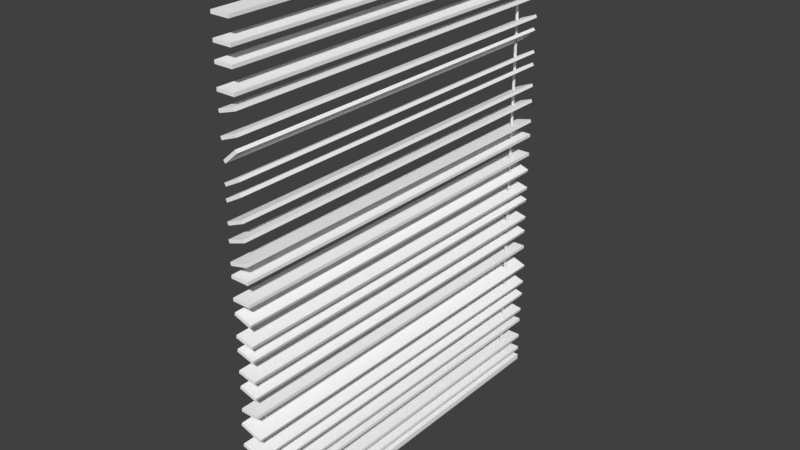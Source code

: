 # Source: zaluzje.blend  (saved by Blender 2.79.0; exported with 4.5.12 LTS)
import bpy
from mathutils import Matrix  # noqa: F401  (used for matrix-valued properties, if any)

bpy.ops.wm.read_factory_settings(use_empty=True)
scene = bpy.context.scene
scene.name = 'Scene'

# ---- collections
col_collection_1 = bpy.data.collections.new('Collection 1'); scene.collection.children.link(col_collection_1)

# ---- materials (node trees are filled in below, after node groups)
mat_material = bpy.data.materials.new('Material')
mat_material.alpha_threshold = 0.0
mat_material.use_transparent_shadow = False
mat_material.diffuse_color = (1.0, 1.0, 1.0, 1.0)
mat_material.roughness = 0.5
mat_material.line_color = (0.0, 0.0, 0.0, 1.0)
mat_material_002 = bpy.data.materials.new('Material.002')
mat_material_002.alpha_threshold = 0.0
mat_material_002.use_transparent_shadow = False
mat_material_002.diffuse_color = (1.0, 1.0, 1.0, 1.0)
mat_material_002.roughness = 0.5

# ---- material node trees

# ---- world
world_world = bpy.data.worlds.new('World'); scene.world = world_world
world_world.color = (0.05088, 0.05088, 0.05088)
world_world.use_sun_shadow = False
world_world.sun_shadow_jitter_overblur = 0.0
world_world.cycles.sampling_method = 'MANUAL'

# ---- meshes
me_cube_001 = bpy.data.meshes.new('Cube.001')
me_cube_001.from_pydata([(1.0, 1.0, -1.0), (1.0, -1.0, -1.0), (-1.0, -1.0, -1.0), (-1.0, 1.0, -1.0), (1.0, 1.0, 1.0), (1.0, -1.0, 1.0), (-1.0, -1.0, 1.0), (-1.0, 1.0, 1.0), (1.0, 0.9117, -1.0), (-1.0, 0.9117, -1.0), (1.0, 0.9117, 1.0), (-1.0, 0.9117, 1.0), (1.0, 0.8792, -1.0), (1.0, 0.8792, 1.0), (-1.0, 0.8792, -1.0), (-1.0, 0.8792, 1.0), (0.1441, 1.0, -1.0), (0.1441, -1.0, -1.0), (0.1441, 1.0, 1.0), (0.1441, -1.0, 1.0), (0.1441, 0.9117, 1.0), (0.1441, 0.9117, -1.0), (0.1441, 0.8792, 1.0), (0.1441, 0.8792, -1.0), (-0.328, 1.0, -1.0), (-0.328, -1.0, -1.0), (-0.328, 1.0, 1.0), (-0.328, -1.0, 1.0), (-0.328, 0.9117, -1.0), (-0.328, 0.8792, -1.0), (-0.328, 0.9117, 1.0), (-0.328, 0.8792, 1.0)], [], [(29, 25, 2, 14), (31, 15, 6, 27), (12, 13, 5, 1), (25, 27, 6, 2), (9, 11, 7, 3), (26, 24, 3, 7), (14, 15, 11, 9), (0, 4, 10, 8), (26, 7, 11, 30), (24, 28, 9, 3), (2, 6, 15, 14), (8, 10, 13, 12), (30, 11, 15, 31), (28, 29, 14, 9), (8, 12, 23, 21), (10, 20, 22, 13), (0, 8, 21, 16), (4, 18, 20, 10), (4, 0, 16, 18), (1, 5, 19, 17), (13, 22, 19, 5), (12, 1, 17, 23), (31, 22, 23, 29), (23, 22, 20, 21), (16, 21, 28, 24), (18, 26, 30, 20), (18, 16, 24, 26), (17, 19, 27, 25), (22, 31, 27, 19), (23, 17, 25, 29), (30, 28, 21, 20), (29, 28, 30, 31), (31, 30, 20, 22), (29, 23, 21, 28)])
me_cube_001.materials.append(mat_material)
me_cube_001.materials.append(mat_material_002)
me_cube_001.use_remesh_preserve_volume = False
me_cube_001.use_remesh_preserve_attributes = False
me_cube_001.use_mirror_vertex_groups = False
me_cube_001.update()
me_cube_058 = bpy.data.meshes.new('Cube.058')
me_cube_058.from_pydata([(1.0, 1.0, -1.0), (1.0, -1.0, -1.0), (-1.0, -1.0, -1.0), (-1.0, 1.0, -1.0), (1.0, 1.0, 1.0), (1.0, -1.0, 1.0), (-1.0, -1.0, 1.0), (-1.0, 1.0, 1.0), (1.0, 0.9117, -1.0), (-1.0, 0.9117, -1.0), (1.0, 0.9117, 1.0), (-1.0, 0.9117, 1.0), (1.0, 0.8792, -1.0), (1.0, 0.8792, 1.0), (-1.0, 0.8792, -1.0), (-1.0, 0.8792, 1.0), (0.1441, 1.0, -1.0), (0.1441, -1.0, -1.0), (0.1441, 1.0, 1.0), (0.1441, -1.0, 1.0), (0.1441, 0.9117, 1.0), (0.1441, 0.9117, -1.0), (0.1441, 0.8792, 1.0), (0.1441, 0.8792, -1.0), (-0.328, 1.0, -1.0), (-0.328, -1.0, -1.0), (-0.328, 1.0, 1.0), (-0.328, -1.0, 1.0), (-0.328, 0.9117, -1.0), (-0.328, 0.8792, -1.0), (-0.328, 0.9117, 1.0), (-0.328, 0.8792, 1.0)], [], [(29, 25, 2, 14), (31, 15, 6, 27), (12, 13, 5, 1), (25, 27, 6, 2), (9, 11, 7, 3), (26, 24, 3, 7), (14, 15, 11, 9), (0, 4, 10, 8), (26, 7, 11, 30), (24, 28, 9, 3), (2, 6, 15, 14), (8, 10, 13, 12), (30, 11, 15, 31), (28, 29, 14, 9), (8, 12, 23, 21), (10, 20, 22, 13), (0, 8, 21, 16), (4, 18, 20, 10), (4, 0, 16, 18), (1, 5, 19, 17), (13, 22, 19, 5), (12, 1, 17, 23), (31, 22, 23, 29), (23, 22, 20, 21), (16, 21, 28, 24), (18, 26, 30, 20), (18, 16, 24, 26), (17, 19, 27, 25), (22, 31, 27, 19), (23, 17, 25, 29), (30, 28, 21, 20), (29, 28, 30, 31)])
me_cube_058.materials.append(mat_material)
me_cube_058.use_remesh_preserve_volume = False
me_cube_058.use_remesh_preserve_attributes = False
me_cube_058.use_mirror_vertex_groups = False
me_cube_058.update()
me_cube_057 = bpy.data.meshes.new('Cube.057')
me_cube_057.from_pydata([(1.0, 1.0, -1.0), (1.0, -1.0, -1.0), (-1.0, -1.0, -1.0), (-1.0, 1.0, -1.0), (1.0, 1.0, 1.0), (1.0, -1.0, 1.0), (-1.0, -1.0, 1.0), (-1.0, 1.0, 1.0), (1.0, 0.9117, -1.0), (-1.0, 0.9117, -1.0), (1.0, 0.9117, 1.0), (-1.0, 0.9117, 1.0), (1.0, 0.8792, -1.0), (1.0, 0.8792, 1.0), (-1.0, 0.8792, -1.0), (-1.0, 0.8792, 1.0), (0.1441, 1.0, -1.0), (0.1441, -1.0, -1.0), (0.1441, 1.0, 1.0), (0.1441, -1.0, 1.0), (0.1441, 0.9117, 1.0), (0.1441, 0.9117, -1.0), (0.1441, 0.8792, 1.0), (0.1441, 0.8792, -1.0), (-0.328, 1.0, -1.0), (-0.328, -1.0, -1.0), (-0.328, 1.0, 1.0), (-0.328, -1.0, 1.0), (-0.328, 0.9117, -1.0), (-0.328, 0.8792, -1.0), (-0.328, 0.9117, 1.0), (-0.328, 0.8792, 1.0)], [], [(29, 25, 2, 14), (31, 15, 6, 27), (12, 13, 5, 1), (25, 27, 6, 2), (9, 11, 7, 3), (26, 24, 3, 7), (14, 15, 11, 9), (0, 4, 10, 8), (26, 7, 11, 30), (24, 28, 9, 3), (2, 6, 15, 14), (8, 10, 13, 12), (30, 11, 15, 31), (28, 29, 14, 9), (8, 12, 23, 21), (10, 20, 22, 13), (0, 8, 21, 16), (4, 18, 20, 10), (4, 0, 16, 18), (1, 5, 19, 17), (13, 22, 19, 5), (12, 1, 17, 23), (31, 22, 23, 29), (23, 22, 20, 21), (16, 21, 28, 24), (18, 26, 30, 20), (18, 16, 24, 26), (17, 19, 27, 25), (22, 31, 27, 19), (23, 17, 25, 29), (30, 28, 21, 20), (29, 28, 30, 31)])
me_cube_057.materials.append(mat_material)
me_cube_057.use_remesh_preserve_volume = False
me_cube_057.use_remesh_preserve_attributes = False
me_cube_057.use_mirror_vertex_groups = False
me_cube_057.update()
me_cube_056 = bpy.data.meshes.new('Cube.056')
me_cube_056.from_pydata([(1.0, 1.0, -1.0), (1.0, -1.0, -1.0), (-1.0, -1.0, -1.0), (-1.0, 1.0, -1.0), (1.0, 1.0, 1.0), (1.0, -1.0, 1.0), (-1.0, -1.0, 1.0), (-1.0, 1.0, 1.0), (1.0, 0.9117, -1.0), (-1.0, 0.9117, -1.0), (1.0, 0.9117, 1.0), (-1.0, 0.9117, 1.0), (1.0, 0.8792, -1.0), (1.0, 0.8792, 1.0), (-1.0, 0.8792, -1.0), (-1.0, 0.8792, 1.0), (0.1441, 1.0, -1.0), (0.1441, -1.0, -1.0), (0.1441, 1.0, 1.0), (0.1441, -1.0, 1.0), (0.1441, 0.9117, 1.0), (0.1441, 0.9117, -1.0), (0.1441, 0.8792, 1.0), (0.1441, 0.8792, -1.0), (-0.328, 1.0, -1.0), (-0.328, -1.0, -1.0), (-0.328, 1.0, 1.0), (-0.328, -1.0, 1.0), (-0.328, 0.9117, -1.0), (-0.328, 0.8792, -1.0), (-0.328, 0.9117, 1.0), (-0.328, 0.8792, 1.0)], [], [(29, 25, 2, 14), (31, 15, 6, 27), (12, 13, 5, 1), (25, 27, 6, 2), (9, 11, 7, 3), (26, 24, 3, 7), (14, 15, 11, 9), (0, 4, 10, 8), (26, 7, 11, 30), (24, 28, 9, 3), (2, 6, 15, 14), (8, 10, 13, 12), (30, 11, 15, 31), (28, 29, 14, 9), (8, 12, 23, 21), (10, 20, 22, 13), (0, 8, 21, 16), (4, 18, 20, 10), (4, 0, 16, 18), (1, 5, 19, 17), (13, 22, 19, 5), (12, 1, 17, 23), (31, 22, 23, 29), (23, 22, 20, 21), (16, 21, 28, 24), (18, 26, 30, 20), (18, 16, 24, 26), (17, 19, 27, 25), (22, 31, 27, 19), (23, 17, 25, 29), (30, 28, 21, 20), (29, 28, 30, 31)])
me_cube_056.materials.append(mat_material)
me_cube_056.use_remesh_preserve_volume = False
me_cube_056.use_remesh_preserve_attributes = False
me_cube_056.use_mirror_vertex_groups = False
me_cube_056.update()
me_cube_055 = bpy.data.meshes.new('Cube.055')
me_cube_055.from_pydata([(1.0, 1.0, -1.0), (1.0, -1.0, -1.0), (-1.0, -1.0, -1.0), (-1.0, 1.0, -1.0), (1.0, 1.0, 1.0), (1.0, -1.0, 1.0), (-1.0, -1.0, 1.0), (-1.0, 1.0, 1.0), (1.0, 0.9117, -1.0), (-1.0, 0.9117, -1.0), (1.0, 0.9117, 1.0), (-1.0, 0.9117, 1.0), (1.0, 0.8792, -1.0), (1.0, 0.8792, 1.0), (-1.0, 0.8792, -1.0), (-1.0, 0.8792, 1.0), (0.1441, 1.0, -1.0), (0.1441, -1.0, -1.0), (0.1441, 1.0, 1.0), (0.1441, -1.0, 1.0), (0.1441, 0.9117, 1.0), (0.1441, 0.9117, -1.0), (0.1441, 0.8792, 1.0), (0.1441, 0.8792, -1.0), (-0.328, 1.0, -1.0), (-0.328, -1.0, -1.0), (-0.328, 1.0, 1.0), (-0.328, -1.0, 1.0), (-0.328, 0.9117, -1.0), (-0.328, 0.8792, -1.0), (-0.328, 0.9117, 1.0), (-0.328, 0.8792, 1.0)], [], [(29, 25, 2, 14), (31, 15, 6, 27), (12, 13, 5, 1), (25, 27, 6, 2), (9, 11, 7, 3), (26, 24, 3, 7), (14, 15, 11, 9), (0, 4, 10, 8), (26, 7, 11, 30), (24, 28, 9, 3), (2, 6, 15, 14), (8, 10, 13, 12), (30, 11, 15, 31), (28, 29, 14, 9), (8, 12, 23, 21), (10, 20, 22, 13), (0, 8, 21, 16), (4, 18, 20, 10), (4, 0, 16, 18), (1, 5, 19, 17), (13, 22, 19, 5), (12, 1, 17, 23), (31, 22, 23, 29), (23, 22, 20, 21), (16, 21, 28, 24), (18, 26, 30, 20), (18, 16, 24, 26), (17, 19, 27, 25), (22, 31, 27, 19), (23, 17, 25, 29), (30, 28, 21, 20), (29, 28, 30, 31)])
me_cube_055.materials.append(mat_material)
me_cube_055.use_remesh_preserve_volume = False
me_cube_055.use_remesh_preserve_attributes = False
me_cube_055.use_mirror_vertex_groups = False
me_cube_055.update()
me_cube_054 = bpy.data.meshes.new('Cube.054')
me_cube_054.from_pydata([(1.0, 1.0, -1.0), (1.0, -1.0, -1.0), (-1.0, -1.0, -1.0), (-1.0, 1.0, -1.0), (1.0, 1.0, 1.0), (1.0, -1.0, 1.0), (-1.0, -1.0, 1.0), (-1.0, 1.0, 1.0), (1.0, 0.9117, -1.0), (-1.0, 0.9117, -1.0), (1.0, 0.9117, 1.0), (-1.0, 0.9117, 1.0), (1.0, 0.8792, -1.0), (1.0, 0.8792, 1.0), (-1.0, 0.8792, -1.0), (-1.0, 0.8792, 1.0), (0.1441, 1.0, -1.0), (0.1441, -1.0, -1.0), (0.1441, 1.0, 1.0), (0.1441, -1.0, 1.0), (0.1441, 0.9117, 1.0), (0.1441, 0.9117, -1.0), (0.1441, 0.8792, 1.0), (0.1441, 0.8792, -1.0), (-0.328, 1.0, -1.0), (-0.328, -1.0, -1.0), (-0.328, 1.0, 1.0), (-0.328, -1.0, 1.0), (-0.328, 0.9117, -1.0), (-0.328, 0.8792, -1.0), (-0.328, 0.9117, 1.0), (-0.328, 0.8792, 1.0)], [], [(29, 25, 2, 14), (31, 15, 6, 27), (12, 13, 5, 1), (25, 27, 6, 2), (9, 11, 7, 3), (26, 24, 3, 7), (14, 15, 11, 9), (0, 4, 10, 8), (26, 7, 11, 30), (24, 28, 9, 3), (2, 6, 15, 14), (8, 10, 13, 12), (30, 11, 15, 31), (28, 29, 14, 9), (8, 12, 23, 21), (10, 20, 22, 13), (0, 8, 21, 16), (4, 18, 20, 10), (4, 0, 16, 18), (1, 5, 19, 17), (13, 22, 19, 5), (12, 1, 17, 23), (31, 22, 23, 29), (23, 22, 20, 21), (16, 21, 28, 24), (18, 26, 30, 20), (18, 16, 24, 26), (17, 19, 27, 25), (22, 31, 27, 19), (23, 17, 25, 29), (30, 28, 21, 20), (29, 28, 30, 31)])
me_cube_054.materials.append(mat_material)
me_cube_054.use_remesh_preserve_volume = False
me_cube_054.use_remesh_preserve_attributes = False
me_cube_054.use_mirror_vertex_groups = False
me_cube_054.update()
me_cube_053 = bpy.data.meshes.new('Cube.053')
me_cube_053.from_pydata([(1.0, 1.0, -1.0), (1.0, -1.0, -1.0), (-1.0, -1.0, -1.0), (-1.0, 1.0, -1.0), (1.0, 1.0, 1.0), (1.0, -1.0, 1.0), (-1.0, -1.0, 1.0), (-1.0, 1.0, 1.0), (1.0, 0.9117, -1.0), (-1.0, 0.9117, -1.0), (1.0, 0.9117, 1.0), (-1.0, 0.9117, 1.0), (1.0, 0.8792, -1.0), (1.0, 0.8792, 1.0), (-1.0, 0.8792, -1.0), (-1.0, 0.8792, 1.0), (0.1441, 1.0, -1.0), (0.1441, -1.0, -1.0), (0.1441, 1.0, 1.0), (0.1441, -1.0, 1.0), (0.1441, 0.9117, 1.0), (0.1441, 0.9117, -1.0), (0.1441, 0.8792, 1.0), (0.1441, 0.8792, -1.0), (-0.328, 1.0, -1.0), (-0.328, -1.0, -1.0), (-0.328, 1.0, 1.0), (-0.328, -1.0, 1.0), (-0.328, 0.9117, -1.0), (-0.328, 0.8792, -1.0), (-0.328, 0.9117, 1.0), (-0.328, 0.8792, 1.0)], [], [(29, 25, 2, 14), (31, 15, 6, 27), (12, 13, 5, 1), (25, 27, 6, 2), (9, 11, 7, 3), (26, 24, 3, 7), (14, 15, 11, 9), (0, 4, 10, 8), (26, 7, 11, 30), (24, 28, 9, 3), (2, 6, 15, 14), (8, 10, 13, 12), (30, 11, 15, 31), (28, 29, 14, 9), (8, 12, 23, 21), (10, 20, 22, 13), (0, 8, 21, 16), (4, 18, 20, 10), (4, 0, 16, 18), (1, 5, 19, 17), (13, 22, 19, 5), (12, 1, 17, 23), (31, 22, 23, 29), (23, 22, 20, 21), (16, 21, 28, 24), (18, 26, 30, 20), (18, 16, 24, 26), (17, 19, 27, 25), (22, 31, 27, 19), (23, 17, 25, 29), (30, 28, 21, 20), (29, 28, 30, 31)])
me_cube_053.materials.append(mat_material)
me_cube_053.use_remesh_preserve_volume = False
me_cube_053.use_remesh_preserve_attributes = False
me_cube_053.use_mirror_vertex_groups = False
me_cube_053.update()
me_cube_052 = bpy.data.meshes.new('Cube.052')
me_cube_052.from_pydata([(1.0, 1.0, -1.0), (1.0, -1.0, -1.0), (-1.0, -1.0, -1.0), (-1.0, 1.0, -1.0), (1.0, 1.0, 1.0), (1.0, -1.0, 1.0), (-1.0, -1.0, 1.0), (-1.0, 1.0, 1.0), (1.0, 0.9117, -1.0), (-1.0, 0.9117, -1.0), (1.0, 0.9117, 1.0), (-1.0, 0.9117, 1.0), (1.0, 0.8792, -1.0), (1.0, 0.8792, 1.0), (-1.0, 0.8792, -1.0), (-1.0, 0.8792, 1.0), (0.1441, 1.0, -1.0), (0.1441, -1.0, -1.0), (0.1441, 1.0, 1.0), (0.1441, -1.0, 1.0), (0.1441, 0.9117, 1.0), (0.1441, 0.9117, -1.0), (0.1441, 0.8792, 1.0), (0.1441, 0.8792, -1.0), (-0.328, 1.0, -1.0), (-0.328, -1.0, -1.0), (-0.328, 1.0, 1.0), (-0.328, -1.0, 1.0), (-0.328, 0.9117, -1.0), (-0.328, 0.8792, -1.0), (-0.328, 0.9117, 1.0), (-0.328, 0.8792, 1.0)], [], [(29, 25, 2, 14), (31, 15, 6, 27), (12, 13, 5, 1), (25, 27, 6, 2), (9, 11, 7, 3), (26, 24, 3, 7), (14, 15, 11, 9), (0, 4, 10, 8), (26, 7, 11, 30), (24, 28, 9, 3), (2, 6, 15, 14), (8, 10, 13, 12), (30, 11, 15, 31), (28, 29, 14, 9), (8, 12, 23, 21), (10, 20, 22, 13), (0, 8, 21, 16), (4, 18, 20, 10), (4, 0, 16, 18), (1, 5, 19, 17), (13, 22, 19, 5), (12, 1, 17, 23), (31, 22, 23, 29), (23, 22, 20, 21), (16, 21, 28, 24), (18, 26, 30, 20), (18, 16, 24, 26), (17, 19, 27, 25), (22, 31, 27, 19), (23, 17, 25, 29), (30, 28, 21, 20), (29, 28, 30, 31)])
me_cube_052.materials.append(mat_material)
me_cube_052.use_remesh_preserve_volume = False
me_cube_052.use_remesh_preserve_attributes = False
me_cube_052.use_mirror_vertex_groups = False
me_cube_052.update()
me_cube_051 = bpy.data.meshes.new('Cube.051')
me_cube_051.from_pydata([(1.0, 1.0, -1.0), (1.0, -1.0, -1.0), (-1.0, -1.0, -1.0), (-1.0, 1.0, -1.0), (1.0, 1.0, 1.0), (1.0, -1.0, 1.0), (-1.0, -1.0, 1.0), (-1.0, 1.0, 1.0), (1.0, 0.9117, -1.0), (-1.0, 0.9117, -1.0), (1.0, 0.9117, 1.0), (-1.0, 0.9117, 1.0), (1.0, 0.8792, -1.0), (1.0, 0.8792, 1.0), (-1.0, 0.8792, -1.0), (-1.0, 0.8792, 1.0), (0.1441, 1.0, -1.0), (0.1441, -1.0, -1.0), (0.1441, 1.0, 1.0), (0.1441, -1.0, 1.0), (0.1441, 0.9117, 1.0), (0.1441, 0.9117, -1.0), (0.1441, 0.8792, 1.0), (0.1441, 0.8792, -1.0), (-0.328, 1.0, -1.0), (-0.328, -1.0, -1.0), (-0.328, 1.0, 1.0), (-0.328, -1.0, 1.0), (-0.328, 0.9117, -1.0), (-0.328, 0.8792, -1.0), (-0.328, 0.9117, 1.0), (-0.328, 0.8792, 1.0)], [], [(29, 25, 2, 14), (31, 15, 6, 27), (12, 13, 5, 1), (25, 27, 6, 2), (9, 11, 7, 3), (26, 24, 3, 7), (14, 15, 11, 9), (0, 4, 10, 8), (26, 7, 11, 30), (24, 28, 9, 3), (2, 6, 15, 14), (8, 10, 13, 12), (30, 11, 15, 31), (28, 29, 14, 9), (8, 12, 23, 21), (10, 20, 22, 13), (0, 8, 21, 16), (4, 18, 20, 10), (4, 0, 16, 18), (1, 5, 19, 17), (13, 22, 19, 5), (12, 1, 17, 23), (31, 22, 23, 29), (23, 22, 20, 21), (16, 21, 28, 24), (18, 26, 30, 20), (18, 16, 24, 26), (17, 19, 27, 25), (22, 31, 27, 19), (23, 17, 25, 29), (30, 28, 21, 20), (29, 28, 30, 31)])
me_cube_051.materials.append(mat_material)
me_cube_051.use_remesh_preserve_volume = False
me_cube_051.use_remesh_preserve_attributes = False
me_cube_051.use_mirror_vertex_groups = False
me_cube_051.update()
me_cube_050 = bpy.data.meshes.new('Cube.050')
me_cube_050.from_pydata([(1.0, 1.0, -1.0), (1.0, -1.0, -1.0), (-1.0, -1.0, -1.0), (-1.0, 1.0, -1.0), (1.0, 1.0, 1.0), (1.0, -1.0, 1.0), (-1.0, -1.0, 1.0), (-1.0, 1.0, 1.0), (1.0, 0.9117, -1.0), (-1.0, 0.9117, -1.0), (1.0, 0.9117, 1.0), (-1.0, 0.9117, 1.0), (1.0, 0.8792, -1.0), (1.0, 0.8792, 1.0), (-1.0, 0.8792, -1.0), (-1.0, 0.8792, 1.0), (0.1441, 1.0, -1.0), (0.1441, -1.0, -1.0), (0.1441, 1.0, 1.0), (0.1441, -1.0, 1.0), (0.1441, 0.9117, 1.0), (0.1441, 0.9117, -1.0), (0.1441, 0.8792, 1.0), (0.1441, 0.8792, -1.0), (-0.328, 1.0, -1.0), (-0.328, -1.0, -1.0), (-0.328, 1.0, 1.0), (-0.328, -1.0, 1.0), (-0.328, 0.9117, -1.0), (-0.328, 0.8792, -1.0), (-0.328, 0.9117, 1.0), (-0.328, 0.8792, 1.0)], [], [(29, 25, 2, 14), (31, 15, 6, 27), (12, 13, 5, 1), (25, 27, 6, 2), (9, 11, 7, 3), (26, 24, 3, 7), (14, 15, 11, 9), (0, 4, 10, 8), (26, 7, 11, 30), (24, 28, 9, 3), (2, 6, 15, 14), (8, 10, 13, 12), (30, 11, 15, 31), (28, 29, 14, 9), (8, 12, 23, 21), (10, 20, 22, 13), (0, 8, 21, 16), (4, 18, 20, 10), (4, 0, 16, 18), (1, 5, 19, 17), (13, 22, 19, 5), (12, 1, 17, 23), (31, 22, 23, 29), (23, 22, 20, 21), (16, 21, 28, 24), (18, 26, 30, 20), (18, 16, 24, 26), (17, 19, 27, 25), (22, 31, 27, 19), (23, 17, 25, 29), (30, 28, 21, 20), (29, 28, 30, 31)])
me_cube_050.materials.append(mat_material)
me_cube_050.use_remesh_preserve_volume = False
me_cube_050.use_remesh_preserve_attributes = False
me_cube_050.use_mirror_vertex_groups = False
me_cube_050.update()
me_cube_049 = bpy.data.meshes.new('Cube.049')
me_cube_049.from_pydata([(1.0, 1.0, -1.0), (1.0, -1.0, -1.0), (-1.0, -1.0, -1.0), (-1.0, 1.0, -1.0), (1.0, 1.0, 1.0), (1.0, -1.0, 1.0), (-1.0, -1.0, 1.0), (-1.0, 1.0, 1.0), (1.0, 0.9117, -1.0), (-1.0, 0.9117, -1.0), (1.0, 0.9117, 1.0), (-1.0, 0.9117, 1.0), (1.0, 0.8792, -1.0), (1.0, 0.8792, 1.0), (-1.0, 0.8792, -1.0), (-1.0, 0.8792, 1.0), (0.1441, 1.0, -1.0), (0.1441, -1.0, -1.0), (0.1441, 1.0, 1.0), (0.1441, -1.0, 1.0), (0.1441, 0.9117, 1.0), (0.1441, 0.9117, -1.0), (0.1441, 0.8792, 1.0), (0.1441, 0.8792, -1.0), (-0.328, 1.0, -1.0), (-0.328, -1.0, -1.0), (-0.328, 1.0, 1.0), (-0.328, -1.0, 1.0), (-0.328, 0.9117, -1.0), (-0.328, 0.8792, -1.0), (-0.328, 0.9117, 1.0), (-0.328, 0.8792, 1.0)], [], [(29, 25, 2, 14), (31, 15, 6, 27), (12, 13, 5, 1), (25, 27, 6, 2), (9, 11, 7, 3), (26, 24, 3, 7), (14, 15, 11, 9), (0, 4, 10, 8), (26, 7, 11, 30), (24, 28, 9, 3), (2, 6, 15, 14), (8, 10, 13, 12), (30, 11, 15, 31), (28, 29, 14, 9), (8, 12, 23, 21), (10, 20, 22, 13), (0, 8, 21, 16), (4, 18, 20, 10), (4, 0, 16, 18), (1, 5, 19, 17), (13, 22, 19, 5), (12, 1, 17, 23), (31, 22, 23, 29), (23, 22, 20, 21), (16, 21, 28, 24), (18, 26, 30, 20), (18, 16, 24, 26), (17, 19, 27, 25), (22, 31, 27, 19), (23, 17, 25, 29), (30, 28, 21, 20), (29, 28, 30, 31)])
me_cube_049.materials.append(mat_material)
me_cube_049.use_remesh_preserve_volume = False
me_cube_049.use_remesh_preserve_attributes = False
me_cube_049.use_mirror_vertex_groups = False
me_cube_049.update()
me_cube_048 = bpy.data.meshes.new('Cube.048')
me_cube_048.from_pydata([(1.0, 1.0, -1.0), (1.0, -1.0, -1.0), (-1.0, -1.0, -1.0), (-1.0, 1.0, -1.0), (1.0, 1.0, 1.0), (1.0, -1.0, 1.0), (-1.0, -1.0, 1.0), (-1.0, 1.0, 1.0), (1.0, 0.9117, -1.0), (-1.0, 0.9117, -1.0), (1.0, 0.9117, 1.0), (-1.0, 0.9117, 1.0), (1.0, 0.8792, -1.0), (1.0, 0.8792, 1.0), (-1.0, 0.8792, -1.0), (-1.0, 0.8792, 1.0), (0.1441, 1.0, -1.0), (0.1441, -1.0, -1.0), (0.1441, 1.0, 1.0), (0.1441, -1.0, 1.0), (0.1441, 0.9117, 1.0), (0.1441, 0.9117, -1.0), (0.1441, 0.8792, 1.0), (0.1441, 0.8792, -1.0), (-0.328, 1.0, -1.0), (-0.328, -1.0, -1.0), (-0.328, 1.0, 1.0), (-0.328, -1.0, 1.0), (-0.328, 0.9117, -1.0), (-0.328, 0.8792, -1.0), (-0.328, 0.9117, 1.0), (-0.328, 0.8792, 1.0)], [], [(29, 25, 2, 14), (31, 15, 6, 27), (12, 13, 5, 1), (25, 27, 6, 2), (9, 11, 7, 3), (26, 24, 3, 7), (14, 15, 11, 9), (0, 4, 10, 8), (26, 7, 11, 30), (24, 28, 9, 3), (2, 6, 15, 14), (8, 10, 13, 12), (30, 11, 15, 31), (28, 29, 14, 9), (8, 12, 23, 21), (10, 20, 22, 13), (0, 8, 21, 16), (4, 18, 20, 10), (4, 0, 16, 18), (1, 5, 19, 17), (13, 22, 19, 5), (12, 1, 17, 23), (31, 22, 23, 29), (23, 22, 20, 21), (16, 21, 28, 24), (18, 26, 30, 20), (18, 16, 24, 26), (17, 19, 27, 25), (22, 31, 27, 19), (23, 17, 25, 29), (30, 28, 21, 20), (29, 28, 30, 31)])
me_cube_048.materials.append(mat_material)
me_cube_048.use_remesh_preserve_volume = False
me_cube_048.use_remesh_preserve_attributes = False
me_cube_048.use_mirror_vertex_groups = False
me_cube_048.update()
me_cube_047 = bpy.data.meshes.new('Cube.047')
me_cube_047.from_pydata([(1.0, 1.0, -1.0), (1.0, -1.0, -1.0), (-1.0, -1.0, -1.0), (-1.0, 1.0, -1.0), (1.0, 1.0, 1.0), (1.0, -1.0, 1.0), (-1.0, -1.0, 1.0), (-1.0, 1.0, 1.0), (1.0, 0.9117, -1.0), (-1.0, 0.9117, -1.0), (1.0, 0.9117, 1.0), (-1.0, 0.9117, 1.0), (1.0, 0.8792, -1.0), (1.0, 0.8792, 1.0), (-1.0, 0.8792, -1.0), (-1.0, 0.8792, 1.0), (0.1441, 1.0, -1.0), (0.1441, -1.0, -1.0), (0.1441, 1.0, 1.0), (0.1441, -1.0, 1.0), (0.1441, 0.9117, 1.0), (0.1441, 0.9117, -1.0), (0.1441, 0.8792, 1.0), (0.1441, 0.8792, -1.0), (-0.328, 1.0, -1.0), (-0.328, -1.0, -1.0), (-0.328, 1.0, 1.0), (-0.328, -1.0, 1.0), (-0.328, 0.9117, -1.0), (-0.328, 0.8792, -1.0), (-0.328, 0.9117, 1.0), (-0.328, 0.8792, 1.0)], [], [(29, 25, 2, 14), (31, 15, 6, 27), (12, 13, 5, 1), (25, 27, 6, 2), (9, 11, 7, 3), (26, 24, 3, 7), (14, 15, 11, 9), (0, 4, 10, 8), (26, 7, 11, 30), (24, 28, 9, 3), (2, 6, 15, 14), (8, 10, 13, 12), (30, 11, 15, 31), (28, 29, 14, 9), (8, 12, 23, 21), (10, 20, 22, 13), (0, 8, 21, 16), (4, 18, 20, 10), (4, 0, 16, 18), (1, 5, 19, 17), (13, 22, 19, 5), (12, 1, 17, 23), (31, 22, 23, 29), (23, 22, 20, 21), (16, 21, 28, 24), (18, 26, 30, 20), (18, 16, 24, 26), (17, 19, 27, 25), (22, 31, 27, 19), (23, 17, 25, 29), (30, 28, 21, 20), (29, 28, 30, 31)])
me_cube_047.materials.append(mat_material)
me_cube_047.use_remesh_preserve_volume = False
me_cube_047.use_remesh_preserve_attributes = False
me_cube_047.use_mirror_vertex_groups = False
me_cube_047.update()
me_cube_046 = bpy.data.meshes.new('Cube.046')
me_cube_046.from_pydata([(1.0, 1.0, -1.0), (1.0, -1.0, -1.0), (-1.0, -1.0, -1.0), (-1.0, 1.0, -1.0), (1.0, 1.0, 1.0), (1.0, -1.0, 1.0), (-1.0, -1.0, 1.0), (-1.0, 1.0, 1.0), (1.0, 0.9117, -1.0), (-1.0, 0.9117, -1.0), (1.0, 0.9117, 1.0), (-1.0, 0.9117, 1.0), (1.0, 0.8792, -1.0), (1.0, 0.8792, 1.0), (-1.0, 0.8792, -1.0), (-1.0, 0.8792, 1.0), (0.1441, 1.0, -1.0), (0.1441, -1.0, -1.0), (0.1441, 1.0, 1.0), (0.1441, -1.0, 1.0), (0.1441, 0.9117, 1.0), (0.1441, 0.9117, -1.0), (0.1441, 0.8792, 1.0), (0.1441, 0.8792, -1.0), (-0.328, 1.0, -1.0), (-0.328, -1.0, -1.0), (-0.328, 1.0, 1.0), (-0.328, -1.0, 1.0), (-0.328, 0.9117, -1.0), (-0.328, 0.8792, -1.0), (-0.328, 0.9117, 1.0), (-0.328, 0.8792, 1.0)], [], [(29, 25, 2, 14), (31, 15, 6, 27), (12, 13, 5, 1), (25, 27, 6, 2), (9, 11, 7, 3), (26, 24, 3, 7), (14, 15, 11, 9), (0, 4, 10, 8), (26, 7, 11, 30), (24, 28, 9, 3), (2, 6, 15, 14), (8, 10, 13, 12), (30, 11, 15, 31), (28, 29, 14, 9), (8, 12, 23, 21), (10, 20, 22, 13), (0, 8, 21, 16), (4, 18, 20, 10), (4, 0, 16, 18), (1, 5, 19, 17), (13, 22, 19, 5), (12, 1, 17, 23), (31, 22, 23, 29), (23, 22, 20, 21), (16, 21, 28, 24), (18, 26, 30, 20), (18, 16, 24, 26), (17, 19, 27, 25), (22, 31, 27, 19), (23, 17, 25, 29), (30, 28, 21, 20), (29, 28, 30, 31)])
me_cube_046.materials.append(mat_material)
me_cube_046.use_remesh_preserve_volume = False
me_cube_046.use_remesh_preserve_attributes = False
me_cube_046.use_mirror_vertex_groups = False
me_cube_046.update()
me_cube_045 = bpy.data.meshes.new('Cube.045')
me_cube_045.from_pydata([(1.0, 1.0, -1.0), (1.0, -1.0, -1.0), (-1.0, -1.0, -1.0), (-1.0, 1.0, -1.0), (1.0, 1.0, 1.0), (1.0, -1.0, 1.0), (-1.0, -1.0, 1.0), (-1.0, 1.0, 1.0), (1.0, 0.9117, -1.0), (-1.0, 0.9117, -1.0), (1.0, 0.9117, 1.0), (-1.0, 0.9117, 1.0), (1.0, 0.8792, -1.0), (1.0, 0.8792, 1.0), (-1.0, 0.8792, -1.0), (-1.0, 0.8792, 1.0), (0.1441, 1.0, -1.0), (0.1441, -1.0, -1.0), (0.1441, 1.0, 1.0), (0.1441, -1.0, 1.0), (0.1441, 0.9117, 1.0), (0.1441, 0.9117, -1.0), (0.1441, 0.8792, 1.0), (0.1441, 0.8792, -1.0), (-0.328, 1.0, -1.0), (-0.328, -1.0, -1.0), (-0.328, 1.0, 1.0), (-0.328, -1.0, 1.0), (-0.328, 0.9117, -1.0), (-0.328, 0.8792, -1.0), (-0.328, 0.9117, 1.0), (-0.328, 0.8792, 1.0)], [], [(29, 25, 2, 14), (31, 15, 6, 27), (12, 13, 5, 1), (25, 27, 6, 2), (9, 11, 7, 3), (26, 24, 3, 7), (14, 15, 11, 9), (0, 4, 10, 8), (26, 7, 11, 30), (24, 28, 9, 3), (2, 6, 15, 14), (8, 10, 13, 12), (30, 11, 15, 31), (28, 29, 14, 9), (8, 12, 23, 21), (10, 20, 22, 13), (0, 8, 21, 16), (4, 18, 20, 10), (4, 0, 16, 18), (1, 5, 19, 17), (13, 22, 19, 5), (12, 1, 17, 23), (31, 22, 23, 29), (23, 22, 20, 21), (16, 21, 28, 24), (18, 26, 30, 20), (18, 16, 24, 26), (17, 19, 27, 25), (22, 31, 27, 19), (23, 17, 25, 29), (30, 28, 21, 20), (29, 28, 30, 31)])
me_cube_045.materials.append(mat_material)
me_cube_045.use_remesh_preserve_volume = False
me_cube_045.use_remesh_preserve_attributes = False
me_cube_045.use_mirror_vertex_groups = False
me_cube_045.update()
me_cube_044 = bpy.data.meshes.new('Cube.044')
me_cube_044.from_pydata([(1.0, 1.0, -1.0), (1.0, -1.0, -1.0), (-1.0, -1.0, -1.0), (-1.0, 1.0, -1.0), (1.0, 1.0, 1.0), (1.0, -1.0, 1.0), (-1.0, -1.0, 1.0), (-1.0, 1.0, 1.0), (1.0, 0.9117, -1.0), (-1.0, 0.9117, -1.0), (1.0, 0.9117, 1.0), (-1.0, 0.9117, 1.0), (1.0, 0.8792, -1.0), (1.0, 0.8792, 1.0), (-1.0, 0.8792, -1.0), (-1.0, 0.8792, 1.0), (0.1441, 1.0, -1.0), (0.1441, -1.0, -1.0), (0.1441, 1.0, 1.0), (0.1441, -1.0, 1.0), (0.1441, 0.9117, 1.0), (0.1441, 0.9117, -1.0), (0.1441, 0.8792, 1.0), (0.1441, 0.8792, -1.0), (-0.328, 1.0, -1.0), (-0.328, -1.0, -1.0), (-0.328, 1.0, 1.0), (-0.328, -1.0, 1.0), (-0.328, 0.9117, -1.0), (-0.328, 0.8792, -1.0), (-0.328, 0.9117, 1.0), (-0.328, 0.8792, 1.0)], [], [(29, 25, 2, 14), (31, 15, 6, 27), (12, 13, 5, 1), (25, 27, 6, 2), (9, 11, 7, 3), (26, 24, 3, 7), (14, 15, 11, 9), (0, 4, 10, 8), (26, 7, 11, 30), (24, 28, 9, 3), (2, 6, 15, 14), (8, 10, 13, 12), (30, 11, 15, 31), (28, 29, 14, 9), (8, 12, 23, 21), (10, 20, 22, 13), (0, 8, 21, 16), (4, 18, 20, 10), (4, 0, 16, 18), (1, 5, 19, 17), (13, 22, 19, 5), (12, 1, 17, 23), (31, 22, 23, 29), (23, 22, 20, 21), (16, 21, 28, 24), (18, 26, 30, 20), (18, 16, 24, 26), (17, 19, 27, 25), (22, 31, 27, 19), (23, 17, 25, 29), (30, 28, 21, 20), (29, 28, 30, 31)])
me_cube_044.materials.append(mat_material)
me_cube_044.use_remesh_preserve_volume = False
me_cube_044.use_remesh_preserve_attributes = False
me_cube_044.use_mirror_vertex_groups = False
me_cube_044.update()
me_cube_043 = bpy.data.meshes.new('Cube.043')
me_cube_043.from_pydata([(1.0, 1.0, -1.0), (1.0, -1.0, -1.0), (-1.0, -1.0, -1.0), (-1.0, 1.0, -1.0), (1.0, 1.0, 1.0), (1.0, -1.0, 1.0), (-1.0, -1.0, 1.0), (-1.0, 1.0, 1.0), (1.0, 0.9117, -1.0), (-1.0, 0.9117, -1.0), (1.0, 0.9117, 1.0), (-1.0, 0.9117, 1.0), (1.0, 0.8792, -1.0), (1.0, 0.8792, 1.0), (-1.0, 0.8792, -1.0), (-1.0, 0.8792, 1.0), (0.1441, 1.0, -1.0), (0.1441, -1.0, -1.0), (0.1441, 1.0, 1.0), (0.1441, -1.0, 1.0), (0.1441, 0.9117, 1.0), (0.1441, 0.9117, -1.0), (0.1441, 0.8792, 1.0), (0.1441, 0.8792, -1.0), (-0.328, 1.0, -1.0), (-0.328, -1.0, -1.0), (-0.328, 1.0, 1.0), (-0.328, -1.0, 1.0), (-0.328, 0.9117, -1.0), (-0.328, 0.8792, -1.0), (-0.328, 0.9117, 1.0), (-0.328, 0.8792, 1.0)], [], [(29, 25, 2, 14), (31, 15, 6, 27), (12, 13, 5, 1), (25, 27, 6, 2), (9, 11, 7, 3), (26, 24, 3, 7), (14, 15, 11, 9), (0, 4, 10, 8), (26, 7, 11, 30), (24, 28, 9, 3), (2, 6, 15, 14), (8, 10, 13, 12), (30, 11, 15, 31), (28, 29, 14, 9), (8, 12, 23, 21), (10, 20, 22, 13), (0, 8, 21, 16), (4, 18, 20, 10), (4, 0, 16, 18), (1, 5, 19, 17), (13, 22, 19, 5), (12, 1, 17, 23), (31, 22, 23, 29), (23, 22, 20, 21), (16, 21, 28, 24), (18, 26, 30, 20), (18, 16, 24, 26), (17, 19, 27, 25), (22, 31, 27, 19), (23, 17, 25, 29), (30, 28, 21, 20), (29, 28, 30, 31)])
me_cube_043.materials.append(mat_material)
me_cube_043.use_remesh_preserve_volume = False
me_cube_043.use_remesh_preserve_attributes = False
me_cube_043.use_mirror_vertex_groups = False
me_cube_043.update()
me_cube_042 = bpy.data.meshes.new('Cube.042')
me_cube_042.from_pydata([(1.0, 1.0, -1.0), (1.0, -1.0, -1.0), (-1.0, -1.0, -1.0), (-1.0, 1.0, -1.0), (1.0, 1.0, 1.0), (1.0, -1.0, 1.0), (-1.0, -1.0, 1.0), (-1.0, 1.0, 1.0), (1.0, 0.9117, -1.0), (-1.0, 0.9117, -1.0), (1.0, 0.9117, 1.0), (-1.0, 0.9117, 1.0), (1.0, 0.8792, -1.0), (1.0, 0.8792, 1.0), (-1.0, 0.8792, -1.0), (-1.0, 0.8792, 1.0), (0.1441, 1.0, -1.0), (0.1441, -1.0, -1.0), (0.1441, 1.0, 1.0), (0.1441, -1.0, 1.0), (0.1441, 0.9117, 1.0), (0.1441, 0.9117, -1.0), (0.1441, 0.8792, 1.0), (0.1441, 0.8792, -1.0), (-0.328, 1.0, -1.0), (-0.328, -1.0, -1.0), (-0.328, 1.0, 1.0), (-0.328, -1.0, 1.0), (-0.328, 0.9117, -1.0), (-0.328, 0.8792, -1.0), (-0.328, 0.9117, 1.0), (-0.328, 0.8792, 1.0)], [], [(29, 25, 2, 14), (31, 15, 6, 27), (12, 13, 5, 1), (25, 27, 6, 2), (9, 11, 7, 3), (26, 24, 3, 7), (14, 15, 11, 9), (0, 4, 10, 8), (26, 7, 11, 30), (24, 28, 9, 3), (2, 6, 15, 14), (8, 10, 13, 12), (30, 11, 15, 31), (28, 29, 14, 9), (8, 12, 23, 21), (10, 20, 22, 13), (0, 8, 21, 16), (4, 18, 20, 10), (4, 0, 16, 18), (1, 5, 19, 17), (13, 22, 19, 5), (12, 1, 17, 23), (31, 22, 23, 29), (23, 22, 20, 21), (16, 21, 28, 24), (18, 26, 30, 20), (18, 16, 24, 26), (17, 19, 27, 25), (22, 31, 27, 19), (23, 17, 25, 29), (30, 28, 21, 20), (29, 28, 30, 31)])
me_cube_042.materials.append(mat_material)
me_cube_042.use_remesh_preserve_volume = False
me_cube_042.use_remesh_preserve_attributes = False
me_cube_042.use_mirror_vertex_groups = False
me_cube_042.update()
me_cube_041 = bpy.data.meshes.new('Cube.041')
me_cube_041.from_pydata([(1.0, 1.0, -1.0), (1.0, -1.0, -1.0), (-1.0, -1.0, -1.0), (-1.0, 1.0, -1.0), (1.0, 1.0, 1.0), (1.0, -1.0, 1.0), (-1.0, -1.0, 1.0), (-1.0, 1.0, 1.0), (1.0, 0.9117, -1.0), (-1.0, 0.9117, -1.0), (1.0, 0.9117, 1.0), (-1.0, 0.9117, 1.0), (1.0, 0.8792, -1.0), (1.0, 0.8792, 1.0), (-1.0, 0.8792, -1.0), (-1.0, 0.8792, 1.0), (0.1441, 1.0, -1.0), (0.1441, -1.0, -1.0), (0.1441, 1.0, 1.0), (0.1441, -1.0, 1.0), (0.1441, 0.9117, 1.0), (0.1441, 0.9117, -1.0), (0.1441, 0.8792, 1.0), (0.1441, 0.8792, -1.0), (-0.328, 1.0, -1.0), (-0.328, -1.0, -1.0), (-0.328, 1.0, 1.0), (-0.328, -1.0, 1.0), (-0.328, 0.9117, -1.0), (-0.328, 0.8792, -1.0), (-0.328, 0.9117, 1.0), (-0.328, 0.8792, 1.0)], [], [(29, 25, 2, 14), (31, 15, 6, 27), (12, 13, 5, 1), (25, 27, 6, 2), (9, 11, 7, 3), (26, 24, 3, 7), (14, 15, 11, 9), (0, 4, 10, 8), (26, 7, 11, 30), (24, 28, 9, 3), (2, 6, 15, 14), (8, 10, 13, 12), (30, 11, 15, 31), (28, 29, 14, 9), (8, 12, 23, 21), (10, 20, 22, 13), (0, 8, 21, 16), (4, 18, 20, 10), (4, 0, 16, 18), (1, 5, 19, 17), (13, 22, 19, 5), (12, 1, 17, 23), (31, 22, 23, 29), (23, 22, 20, 21), (16, 21, 28, 24), (18, 26, 30, 20), (18, 16, 24, 26), (17, 19, 27, 25), (22, 31, 27, 19), (23, 17, 25, 29), (30, 28, 21, 20), (29, 28, 30, 31)])
me_cube_041.materials.append(mat_material)
me_cube_041.use_remesh_preserve_volume = False
me_cube_041.use_remesh_preserve_attributes = False
me_cube_041.use_mirror_vertex_groups = False
me_cube_041.update()
me_cube_040 = bpy.data.meshes.new('Cube.040')
me_cube_040.from_pydata([(1.0, 1.0, -1.0), (1.0, -1.0, -1.0), (-1.0, -1.0, -1.0), (-1.0, 1.0, -1.0), (1.0, 1.0, 1.0), (1.0, -1.0, 1.0), (-1.0, -1.0, 1.0), (-1.0, 1.0, 1.0), (1.0, 0.9117, -1.0), (-1.0, 0.9117, -1.0), (1.0, 0.9117, 1.0), (-1.0, 0.9117, 1.0), (1.0, 0.8792, -1.0), (1.0, 0.8792, 1.0), (-1.0, 0.8792, -1.0), (-1.0, 0.8792, 1.0), (0.1441, 1.0, -1.0), (0.1441, -1.0, -1.0), (0.1441, 1.0, 1.0), (0.1441, -1.0, 1.0), (0.1441, 0.9117, 1.0), (0.1441, 0.9117, -1.0), (0.1441, 0.8792, 1.0), (0.1441, 0.8792, -1.0), (-0.328, 1.0, -1.0), (-0.328, -1.0, -1.0), (-0.328, 1.0, 1.0), (-0.328, -1.0, 1.0), (-0.328, 0.9117, -1.0), (-0.328, 0.8792, -1.0), (-0.328, 0.9117, 1.0), (-0.328, 0.8792, 1.0)], [], [(29, 25, 2, 14), (31, 15, 6, 27), (12, 13, 5, 1), (25, 27, 6, 2), (9, 11, 7, 3), (26, 24, 3, 7), (14, 15, 11, 9), (0, 4, 10, 8), (26, 7, 11, 30), (24, 28, 9, 3), (2, 6, 15, 14), (8, 10, 13, 12), (30, 11, 15, 31), (28, 29, 14, 9), (8, 12, 23, 21), (10, 20, 22, 13), (0, 8, 21, 16), (4, 18, 20, 10), (4, 0, 16, 18), (1, 5, 19, 17), (13, 22, 19, 5), (12, 1, 17, 23), (31, 22, 23, 29), (23, 22, 20, 21), (16, 21, 28, 24), (18, 26, 30, 20), (18, 16, 24, 26), (17, 19, 27, 25), (22, 31, 27, 19), (23, 17, 25, 29), (30, 28, 21, 20), (29, 28, 30, 31)])
me_cube_040.materials.append(mat_material)
me_cube_040.use_remesh_preserve_volume = False
me_cube_040.use_remesh_preserve_attributes = False
me_cube_040.use_mirror_vertex_groups = False
me_cube_040.update()
me_cube_039 = bpy.data.meshes.new('Cube.039')
me_cube_039.from_pydata([(1.0, 1.0, -1.0), (1.0, -1.0, -1.0), (-1.0, -1.0, -1.0), (-1.0, 1.0, -1.0), (1.0, 1.0, 1.0), (1.0, -1.0, 1.0), (-1.0, -1.0, 1.0), (-1.0, 1.0, 1.0), (1.0, 0.9117, -1.0), (-1.0, 0.9117, -1.0), (1.0, 0.9117, 1.0), (-1.0, 0.9117, 1.0), (1.0, 0.8792, -1.0), (1.0, 0.8792, 1.0), (-1.0, 0.8792, -1.0), (-1.0, 0.8792, 1.0), (0.1441, 1.0, -1.0), (0.1441, -1.0, -1.0), (0.1441, 1.0, 1.0), (0.1441, -1.0, 1.0), (0.1441, 0.9117, 1.0), (0.1441, 0.9117, -1.0), (0.1441, 0.8792, 1.0), (0.1441, 0.8792, -1.0), (-0.328, 1.0, -1.0), (-0.328, -1.0, -1.0), (-0.328, 1.0, 1.0), (-0.328, -1.0, 1.0), (-0.328, 0.9117, -1.0), (-0.328, 0.8792, -1.0), (-0.328, 0.9117, 1.0), (-0.328, 0.8792, 1.0)], [], [(29, 25, 2, 14), (31, 15, 6, 27), (12, 13, 5, 1), (25, 27, 6, 2), (9, 11, 7, 3), (26, 24, 3, 7), (14, 15, 11, 9), (0, 4, 10, 8), (26, 7, 11, 30), (24, 28, 9, 3), (2, 6, 15, 14), (8, 10, 13, 12), (30, 11, 15, 31), (28, 29, 14, 9), (8, 12, 23, 21), (10, 20, 22, 13), (0, 8, 21, 16), (4, 18, 20, 10), (4, 0, 16, 18), (1, 5, 19, 17), (13, 22, 19, 5), (12, 1, 17, 23), (31, 22, 23, 29), (23, 22, 20, 21), (16, 21, 28, 24), (18, 26, 30, 20), (18, 16, 24, 26), (17, 19, 27, 25), (22, 31, 27, 19), (23, 17, 25, 29), (30, 28, 21, 20), (29, 28, 30, 31)])
me_cube_039.materials.append(mat_material)
me_cube_039.use_remesh_preserve_volume = False
me_cube_039.use_remesh_preserve_attributes = False
me_cube_039.use_mirror_vertex_groups = False
me_cube_039.update()
me_cube_038 = bpy.data.meshes.new('Cube.038')
me_cube_038.from_pydata([(1.0, 1.0, -1.0), (1.0, -1.0, -1.0), (-1.0, -1.0, -1.0), (-1.0, 1.0, -1.0), (1.0, 1.0, 1.0), (1.0, -1.0, 1.0), (-1.0, -1.0, 1.0), (-1.0, 1.0, 1.0), (1.0, 0.9117, -1.0), (-1.0, 0.9117, -1.0), (1.0, 0.9117, 1.0), (-1.0, 0.9117, 1.0), (1.0, 0.8792, -1.0), (1.0, 0.8792, 1.0), (-1.0, 0.8792, -1.0), (-1.0, 0.8792, 1.0), (0.1441, 1.0, -1.0), (0.1441, -1.0, -1.0), (0.1441, 1.0, 1.0), (0.1441, -1.0, 1.0), (0.1441, 0.9117, 1.0), (0.1441, 0.9117, -1.0), (0.1441, 0.8792, 1.0), (0.1441, 0.8792, -1.0), (-0.328, 1.0, -1.0), (-0.328, -1.0, -1.0), (-0.328, 1.0, 1.0), (-0.328, -1.0, 1.0), (-0.328, 0.9117, -1.0), (-0.328, 0.8792, -1.0), (-0.328, 0.9117, 1.0), (-0.328, 0.8792, 1.0)], [], [(29, 25, 2, 14), (31, 15, 6, 27), (12, 13, 5, 1), (25, 27, 6, 2), (9, 11, 7, 3), (26, 24, 3, 7), (14, 15, 11, 9), (0, 4, 10, 8), (26, 7, 11, 30), (24, 28, 9, 3), (2, 6, 15, 14), (8, 10, 13, 12), (30, 11, 15, 31), (28, 29, 14, 9), (8, 12, 23, 21), (10, 20, 22, 13), (0, 8, 21, 16), (4, 18, 20, 10), (4, 0, 16, 18), (1, 5, 19, 17), (13, 22, 19, 5), (12, 1, 17, 23), (31, 22, 23, 29), (23, 22, 20, 21), (16, 21, 28, 24), (18, 26, 30, 20), (18, 16, 24, 26), (17, 19, 27, 25), (22, 31, 27, 19), (23, 17, 25, 29), (30, 28, 21, 20), (29, 28, 30, 31)])
me_cube_038.materials.append(mat_material)
me_cube_038.use_remesh_preserve_volume = False
me_cube_038.use_remesh_preserve_attributes = False
me_cube_038.use_mirror_vertex_groups = False
me_cube_038.update()
me_cube_037 = bpy.data.meshes.new('Cube.037')
me_cube_037.from_pydata([(1.0, 1.0, -1.0), (1.0, -1.0, -1.0), (-1.0, -1.0, -1.0), (-1.0, 1.0, -1.0), (1.0, 1.0, 1.0), (1.0, -1.0, 1.0), (-1.0, -1.0, 1.0), (-1.0, 1.0, 1.0), (1.0, 0.9117, -1.0), (-1.0, 0.9117, -1.0), (1.0, 0.9117, 1.0), (-1.0, 0.9117, 1.0), (1.0, 0.8792, -1.0), (1.0, 0.8792, 1.0), (-1.0, 0.8792, -1.0), (-1.0, 0.8792, 1.0), (0.1441, 1.0, -1.0), (0.1441, -1.0, -1.0), (0.1441, 1.0, 1.0), (0.1441, -1.0, 1.0), (0.1441, 0.9117, 1.0), (0.1441, 0.9117, -1.0), (0.1441, 0.8792, 1.0), (0.1441, 0.8792, -1.0), (-0.328, 1.0, -1.0), (-0.328, -1.0, -1.0), (-0.328, 1.0, 1.0), (-0.328, -1.0, 1.0), (-0.328, 0.9117, -1.0), (-0.328, 0.8792, -1.0), (-0.328, 0.9117, 1.0), (-0.328, 0.8792, 1.0)], [], [(29, 25, 2, 14), (31, 15, 6, 27), (12, 13, 5, 1), (25, 27, 6, 2), (9, 11, 7, 3), (26, 24, 3, 7), (14, 15, 11, 9), (0, 4, 10, 8), (26, 7, 11, 30), (24, 28, 9, 3), (2, 6, 15, 14), (8, 10, 13, 12), (30, 11, 15, 31), (28, 29, 14, 9), (8, 12, 23, 21), (10, 20, 22, 13), (0, 8, 21, 16), (4, 18, 20, 10), (4, 0, 16, 18), (1, 5, 19, 17), (13, 22, 19, 5), (12, 1, 17, 23), (31, 22, 23, 29), (23, 22, 20, 21), (16, 21, 28, 24), (18, 26, 30, 20), (18, 16, 24, 26), (17, 19, 27, 25), (22, 31, 27, 19), (23, 17, 25, 29), (30, 28, 21, 20), (29, 28, 30, 31)])
me_cube_037.materials.append(mat_material)
me_cube_037.use_remesh_preserve_volume = False
me_cube_037.use_remesh_preserve_attributes = False
me_cube_037.use_mirror_vertex_groups = False
me_cube_037.update()
me_cube_036 = bpy.data.meshes.new('Cube.036')
me_cube_036.from_pydata([(1.0, 1.0, -1.0), (1.0, -1.0, -1.0), (-1.0, -1.0, -1.0), (-1.0, 1.0, -1.0), (1.0, 1.0, 1.0), (1.0, -1.0, 1.0), (-1.0, -1.0, 1.0), (-1.0, 1.0, 1.0), (1.0, 0.9117, -1.0), (-1.0, 0.9117, -1.0), (1.0, 0.9117, 1.0), (-1.0, 0.9117, 1.0), (1.0, 0.8792, -1.0), (1.0, 0.8792, 1.0), (-1.0, 0.8792, -1.0), (-1.0, 0.8792, 1.0), (0.1441, 1.0, -1.0), (0.1441, -1.0, -1.0), (0.1441, 1.0, 1.0), (0.1441, -1.0, 1.0), (0.1441, 0.9117, 1.0), (0.1441, 0.9117, -1.0), (0.1441, 0.8792, 1.0), (0.1441, 0.8792, -1.0), (-0.328, 1.0, -1.0), (-0.328, -1.0, -1.0), (-0.328, 1.0, 1.0), (-0.328, -1.0, 1.0), (-0.328, 0.9117, -1.0), (-0.328, 0.8792, -1.0), (-0.328, 0.9117, 1.0), (-0.328, 0.8792, 1.0)], [], [(29, 25, 2, 14), (31, 15, 6, 27), (12, 13, 5, 1), (25, 27, 6, 2), (9, 11, 7, 3), (26, 24, 3, 7), (14, 15, 11, 9), (0, 4, 10, 8), (26, 7, 11, 30), (24, 28, 9, 3), (2, 6, 15, 14), (8, 10, 13, 12), (30, 11, 15, 31), (28, 29, 14, 9), (8, 12, 23, 21), (10, 20, 22, 13), (0, 8, 21, 16), (4, 18, 20, 10), (4, 0, 16, 18), (1, 5, 19, 17), (13, 22, 19, 5), (12, 1, 17, 23), (31, 22, 23, 29), (23, 22, 20, 21), (16, 21, 28, 24), (18, 26, 30, 20), (18, 16, 24, 26), (17, 19, 27, 25), (22, 31, 27, 19), (23, 17, 25, 29), (30, 28, 21, 20), (29, 28, 30, 31)])
me_cube_036.materials.append(mat_material)
me_cube_036.use_remesh_preserve_volume = False
me_cube_036.use_remesh_preserve_attributes = False
me_cube_036.use_mirror_vertex_groups = False
me_cube_036.update()
me_cube_035 = bpy.data.meshes.new('Cube.035')
me_cube_035.from_pydata([(1.0, 1.0, -1.0), (1.0, -1.0, -1.0), (-1.0, -1.0, -1.0), (-1.0, 1.0, -1.0), (1.0, 1.0, 1.0), (1.0, -1.0, 1.0), (-1.0, -1.0, 1.0), (-1.0, 1.0, 1.0), (1.0, 0.9117, -1.0), (-1.0, 0.9117, -1.0), (1.0, 0.9117, 1.0), (-1.0, 0.9117, 1.0), (1.0, 0.8792, -1.0), (1.0, 0.8792, 1.0), (-1.0, 0.8792, -1.0), (-1.0, 0.8792, 1.0), (0.1441, 1.0, -1.0), (0.1441, -1.0, -1.0), (0.1441, 1.0, 1.0), (0.1441, -1.0, 1.0), (0.1441, 0.9117, 1.0), (0.1441, 0.9117, -1.0), (0.1441, 0.8792, 1.0), (0.1441, 0.8792, -1.0), (-0.328, 1.0, -1.0), (-0.328, -1.0, -1.0), (-0.328, 1.0, 1.0), (-0.328, -1.0, 1.0), (-0.328, 0.9117, -1.0), (-0.328, 0.8792, -1.0), (-0.328, 0.9117, 1.0), (-0.328, 0.8792, 1.0)], [], [(29, 25, 2, 14), (31, 15, 6, 27), (12, 13, 5, 1), (25, 27, 6, 2), (9, 11, 7, 3), (26, 24, 3, 7), (14, 15, 11, 9), (0, 4, 10, 8), (26, 7, 11, 30), (24, 28, 9, 3), (2, 6, 15, 14), (8, 10, 13, 12), (30, 11, 15, 31), (28, 29, 14, 9), (8, 12, 23, 21), (10, 20, 22, 13), (0, 8, 21, 16), (4, 18, 20, 10), (4, 0, 16, 18), (1, 5, 19, 17), (13, 22, 19, 5), (12, 1, 17, 23), (31, 22, 23, 29), (23, 22, 20, 21), (16, 21, 28, 24), (18, 26, 30, 20), (18, 16, 24, 26), (17, 19, 27, 25), (22, 31, 27, 19), (23, 17, 25, 29), (30, 28, 21, 20), (29, 28, 30, 31)])
me_cube_035.materials.append(mat_material)
me_cube_035.use_remesh_preserve_volume = False
me_cube_035.use_remesh_preserve_attributes = False
me_cube_035.use_mirror_vertex_groups = False
me_cube_035.update()
me_cube_034 = bpy.data.meshes.new('Cube.034')
me_cube_034.from_pydata([(1.0, 1.0, -1.0), (1.0, -1.0, -1.0), (-1.0, -1.0, -1.0), (-1.0, 1.0, -1.0), (1.0, 1.0, 1.0), (1.0, -1.0, 1.0), (-1.0, -1.0, 1.0), (-1.0, 1.0, 1.0), (1.0, 0.9117, -1.0), (-1.0, 0.9117, -1.0), (1.0, 0.9117, 1.0), (-1.0, 0.9117, 1.0), (1.0, 0.8792, -1.0), (1.0, 0.8792, 1.0), (-1.0, 0.8792, -1.0), (-1.0, 0.8792, 1.0), (0.1441, 1.0, -1.0), (0.1441, -1.0, -1.0), (0.1441, 1.0, 1.0), (0.1441, -1.0, 1.0), (0.1441, 0.9117, 1.0), (0.1441, 0.9117, -1.0), (0.1441, 0.8792, 1.0), (0.1441, 0.8792, -1.0), (-0.328, 1.0, -1.0), (-0.328, -1.0, -1.0), (-0.328, 1.0, 1.0), (-0.328, -1.0, 1.0), (-0.328, 0.9117, -1.0), (-0.328, 0.8792, -1.0), (-0.328, 0.9117, 1.0), (-0.328, 0.8792, 1.0)], [], [(29, 25, 2, 14), (31, 15, 6, 27), (12, 13, 5, 1), (25, 27, 6, 2), (9, 11, 7, 3), (26, 24, 3, 7), (14, 15, 11, 9), (0, 4, 10, 8), (26, 7, 11, 30), (24, 28, 9, 3), (2, 6, 15, 14), (8, 10, 13, 12), (30, 11, 15, 31), (28, 29, 14, 9), (8, 12, 23, 21), (10, 20, 22, 13), (0, 8, 21, 16), (4, 18, 20, 10), (4, 0, 16, 18), (1, 5, 19, 17), (13, 22, 19, 5), (12, 1, 17, 23), (31, 22, 23, 29), (23, 22, 20, 21), (16, 21, 28, 24), (18, 26, 30, 20), (18, 16, 24, 26), (17, 19, 27, 25), (22, 31, 27, 19), (23, 17, 25, 29), (30, 28, 21, 20), (29, 28, 30, 31)])
me_cube_034.materials.append(mat_material)
me_cube_034.use_remesh_preserve_volume = False
me_cube_034.use_remesh_preserve_attributes = False
me_cube_034.use_mirror_vertex_groups = False
me_cube_034.update()
me_cube_033 = bpy.data.meshes.new('Cube.033')
me_cube_033.from_pydata([(1.0, 1.0, -1.0), (1.0, -1.0, -1.0), (-1.0, -1.0, -1.0), (-1.0, 1.0, -1.0), (1.0, 1.0, 1.0), (1.0, -1.0, 1.0), (-1.0, -1.0, 1.0), (-1.0, 1.0, 1.0), (1.0, 0.9117, -1.0), (-1.0, 0.9117, -1.0), (1.0, 0.9117, 1.0), (-1.0, 0.9117, 1.0), (1.0, 0.8792, -1.0), (1.0, 0.8792, 1.0), (-1.0, 0.8792, -1.0), (-1.0, 0.8792, 1.0), (0.1441, 1.0, -1.0), (0.1441, -1.0, -1.0), (0.1441, 1.0, 1.0), (0.1441, -1.0, 1.0), (0.1441, 0.9117, 1.0), (0.1441, 0.9117, -1.0), (0.1441, 0.8792, 1.0), (0.1441, 0.8792, -1.0), (-0.328, 1.0, -1.0), (-0.328, -1.0, -1.0), (-0.328, 1.0, 1.0), (-0.328, -1.0, 1.0), (-0.328, 0.9117, -1.0), (-0.328, 0.8792, -1.0), (-0.328, 0.9117, 1.0), (-0.328, 0.8792, 1.0)], [], [(29, 25, 2, 14), (31, 15, 6, 27), (12, 13, 5, 1), (25, 27, 6, 2), (9, 11, 7, 3), (26, 24, 3, 7), (14, 15, 11, 9), (0, 4, 10, 8), (26, 7, 11, 30), (24, 28, 9, 3), (2, 6, 15, 14), (8, 10, 13, 12), (30, 11, 15, 31), (28, 29, 14, 9), (8, 12, 23, 21), (10, 20, 22, 13), (0, 8, 21, 16), (4, 18, 20, 10), (4, 0, 16, 18), (1, 5, 19, 17), (13, 22, 19, 5), (12, 1, 17, 23), (31, 22, 23, 29), (23, 22, 20, 21), (16, 21, 28, 24), (18, 26, 30, 20), (18, 16, 24, 26), (17, 19, 27, 25), (22, 31, 27, 19), (23, 17, 25, 29), (30, 28, 21, 20), (29, 28, 30, 31)])
me_cube_033.materials.append(mat_material)
me_cube_033.use_remesh_preserve_volume = False
me_cube_033.use_remesh_preserve_attributes = False
me_cube_033.use_mirror_vertex_groups = False
me_cube_033.update()
me_cube_032 = bpy.data.meshes.new('Cube.032')
me_cube_032.from_pydata([(1.0, 1.0, -1.0), (1.0, -1.0, -1.0), (-1.0, -1.0, -1.0), (-1.0, 1.0, -1.0), (1.0, 1.0, 1.0), (1.0, -1.0, 1.0), (-1.0, -1.0, 1.0), (-1.0, 1.0, 1.0), (1.0, 0.9117, -1.0), (-1.0, 0.9117, -1.0), (1.0, 0.9117, 1.0), (-1.0, 0.9117, 1.0), (1.0, 0.8792, -1.0), (1.0, 0.8792, 1.0), (-1.0, 0.8792, -1.0), (-1.0, 0.8792, 1.0), (0.1441, 1.0, -1.0), (0.1441, -1.0, -1.0), (0.1441, 1.0, 1.0), (0.1441, -1.0, 1.0), (0.1441, 0.9117, 1.0), (0.1441, 0.9117, -1.0), (0.1441, 0.8792, 1.0), (0.1441, 0.8792, -1.0), (-0.328, 1.0, -1.0), (-0.328, -1.0, -1.0), (-0.328, 1.0, 1.0), (-0.328, -1.0, 1.0), (-0.328, 0.9117, -1.0), (-0.328, 0.8792, -1.0), (-0.328, 0.9117, 1.0), (-0.328, 0.8792, 1.0)], [], [(29, 25, 2, 14), (31, 15, 6, 27), (12, 13, 5, 1), (25, 27, 6, 2), (9, 11, 7, 3), (26, 24, 3, 7), (14, 15, 11, 9), (0, 4, 10, 8), (26, 7, 11, 30), (24, 28, 9, 3), (2, 6, 15, 14), (8, 10, 13, 12), (30, 11, 15, 31), (28, 29, 14, 9), (8, 12, 23, 21), (10, 20, 22, 13), (0, 8, 21, 16), (4, 18, 20, 10), (4, 0, 16, 18), (1, 5, 19, 17), (13, 22, 19, 5), (12, 1, 17, 23), (31, 22, 23, 29), (23, 22, 20, 21), (16, 21, 28, 24), (18, 26, 30, 20), (18, 16, 24, 26), (17, 19, 27, 25), (22, 31, 27, 19), (23, 17, 25, 29), (30, 28, 21, 20), (29, 28, 30, 31)])
me_cube_032.materials.append(mat_material)
me_cube_032.use_remesh_preserve_volume = False
me_cube_032.use_remesh_preserve_attributes = False
me_cube_032.use_mirror_vertex_groups = False
me_cube_032.update()
me_cylinder = bpy.data.meshes.new('Cylinder')
me_cylinder.from_pydata([(4.507e-08, 4.93, -2.674), (4.507e-08, 4.93, 2.674), (1.891, 4.147, -2.674), (1.891, 4.147, 2.674), (2.674, 2.256, -2.674), (2.674, 2.256, 2.674), (1.891, 0.3653, -2.674), (1.891, 0.3653, 2.674), (-1.887e-07, -0.4178, -2.674), (-1.887e-07, -0.4178, 2.674), (-1.891, 0.3653, -2.674), (-1.891, 0.3653, 2.674), (-2.674, 2.256, -2.674), (-2.674, 2.256, 2.674), (-1.891, 4.147, -2.674), (-1.891, 4.147, 2.674)], [], [(0, 1, 3, 2), (2, 3, 5, 4), (4, 5, 7, 6), (6, 7, 9, 8), (8, 9, 11, 10), (10, 11, 13, 12), (3, 1, 15, 13, 11, 9, 7, 5), (12, 13, 15, 14), (14, 15, 1, 0), (0, 2, 4, 6, 8, 10, 12, 14)])
me_cylinder.use_remesh_preserve_volume = False
me_cylinder.use_remesh_preserve_attributes = False
me_cylinder.use_mirror_vertex_groups = False
me_cylinder.update()

# ---- objects
ob_cube_000 = bpy.data.objects.new('Cube.000', me_cube_001)
ob_cube_027 = bpy.data.objects.new('Cube.027', me_cube_058)
ob_cube_026 = bpy.data.objects.new('Cube.026', me_cube_057)
ob_cube_025 = bpy.data.objects.new('Cube.025', me_cube_056)
ob_cube_024 = bpy.data.objects.new('Cube.024', me_cube_055)
ob_cube_023 = bpy.data.objects.new('Cube.023', me_cube_054)
ob_cube_022 = bpy.data.objects.new('Cube.022', me_cube_053)
ob_cube_021 = bpy.data.objects.new('Cube.021', me_cube_052)
ob_cube_020 = bpy.data.objects.new('Cube.020', me_cube_051)
ob_cube_019 = bpy.data.objects.new('Cube.019', me_cube_050)
ob_cube_018 = bpy.data.objects.new('Cube.018', me_cube_049)
ob_cube_017 = bpy.data.objects.new('Cube.017', me_cube_048)
ob_cube_016 = bpy.data.objects.new('Cube.016', me_cube_047)
ob_cube_015 = bpy.data.objects.new('Cube.015', me_cube_046)
ob_cube_014 = bpy.data.objects.new('Cube.014', me_cube_045)
ob_cube_013 = bpy.data.objects.new('Cube.013', me_cube_044)
ob_cube_012 = bpy.data.objects.new('Cube.012', me_cube_043)
ob_cube_011 = bpy.data.objects.new('Cube.011', me_cube_042)
ob_cube_010 = bpy.data.objects.new('Cube.010', me_cube_041)
ob_cube_009 = bpy.data.objects.new('Cube.009', me_cube_040)
ob_cube_008 = bpy.data.objects.new('Cube.008', me_cube_039)
ob_cube_007 = bpy.data.objects.new('Cube.007', me_cube_038)
ob_cube_006 = bpy.data.objects.new('Cube.006', me_cube_037)
ob_cube_005 = bpy.data.objects.new('Cube.005', me_cube_036)
ob_cube_004 = bpy.data.objects.new('Cube.004', me_cube_035)
ob_cube_003 = bpy.data.objects.new('Cube.003', me_cube_034)
ob_cube_002 = bpy.data.objects.new('Cube.002', me_cube_033)
ob_cube_001 = bpy.data.objects.new('Cube.001', me_cube_032)
ob_cylinder = bpy.data.objects.new('Cylinder', me_cylinder)

# ---- transforms, parenting, visibility, modifiers, constraints
ob_cube_000.location = (-5.246e-05, 0.0269, -0.2895)
ob_cube_000.scale = (0.02411, 0.5116, 0.007621)
ob_cube_000.lock_rotations_4d = False
ob_cube_000.empty_display_type = 'ARROWS'
ob_cube_000.lineart.crease_threshold = 0.0
ob_cube_027.location = (-5.246e-05, 0.0269, 0.633)
ob_cube_027.rotation_euler = (0.0, -0.4888, 0.0)
ob_cube_027.scale = (0.02411, 0.5116, 0.004168)
ob_cube_027.lock_rotations_4d = False
ob_cube_027.empty_display_type = 'ARROWS'
ob_cube_027.lineart.crease_threshold = 0.0
ob_cube_026.location = (-5.246e-05, 0.0269, 0.6874)
ob_cube_026.rotation_euler = (0.0, -0.7122, 0.0)
ob_cube_026.scale = (0.02411, 0.5116, 0.004168)
ob_cube_026.lock_rotations_4d = False
ob_cube_026.empty_display_type = 'ARROWS'
ob_cube_026.lineart.crease_threshold = 0.0
ob_cube_025.location = (-5.246e-05, 0.0269, 0.7834)
ob_cube_025.rotation_euler = (0.0, -0.3058, 0.0)
ob_cube_025.scale = (0.02411, 0.5116, 0.004168)
ob_cube_025.lock_rotations_4d = False
ob_cube_025.empty_display_type = 'ARROWS'
ob_cube_025.lineart.crease_threshold = 0.0
ob_cube_024.location = (-5.246e-05, 0.0269, 0.729)
ob_cube_024.rotation_euler = (0.0, -0.3665, 0.0)
ob_cube_024.scale = (0.02411, 0.5116, 0.004168)
ob_cube_024.lock_rotations_4d = False
ob_cube_024.empty_display_type = 'ARROWS'
ob_cube_024.lineart.crease_threshold = 0.0
ob_cube_023.location = (-5.246e-05, 0.0269, 0.9154)
ob_cube_023.scale = (0.02411, 0.5116, 0.004168)
ob_cube_023.lock_rotations_4d = False
ob_cube_023.empty_display_type = 'ARROWS'
ob_cube_023.lineart.crease_threshold = 0.0
ob_cube_022.location = (-5.246e-05, 0.0269, 0.9697)
ob_cube_022.scale = (0.02411, 0.5116, 0.004168)
ob_cube_022.lock_rotations_4d = False
ob_cube_022.empty_display_type = 'ARROWS'
ob_cube_022.lineart.crease_threshold = 0.0
ob_cube_021.location = (-5.246e-05, 0.0269, 0.8737)
ob_cube_021.scale = (0.02411, 0.5116, 0.004168)
ob_cube_021.lock_rotations_4d = False
ob_cube_021.empty_display_type = 'ARROWS'
ob_cube_021.lineart.crease_threshold = 0.0
ob_cube_020.location = (-5.246e-05, 0.0269, 0.8193)
ob_cube_020.scale = (0.02411, 0.5116, 0.004168)
ob_cube_020.lock_rotations_4d = False
ob_cube_020.empty_display_type = 'ARROWS'
ob_cube_020.lineart.crease_threshold = 0.0
ob_cube_019.location = (-5.246e-05, 0.0269, 0.4484)
ob_cube_019.rotation_euler = (0.0, -0.2342, 0.0)
ob_cube_019.scale = (0.02411, 0.5116, 0.004168)
ob_cube_019.lock_rotations_4d = False
ob_cube_019.empty_display_type = 'ARROWS'
ob_cube_019.lineart.crease_threshold = 0.0
ob_cube_018.location = (-5.246e-05, 0.0269, 0.5027)
ob_cube_018.rotation_euler = (0.0, -0.3285, 0.0)
ob_cube_018.scale = (0.02411, 0.5116, 0.004168)
ob_cube_018.lock_rotations_4d = False
ob_cube_018.empty_display_type = 'ARROWS'
ob_cube_018.lineart.crease_threshold = 0.0
ob_cube_017.location = (-5.246e-05, 0.0269, 0.5987)
ob_cube_017.rotation_euler = (0.0, -0.5119, 0.0)
ob_cube_017.scale = (0.02411, 0.5116, 0.004168)
ob_cube_017.lock_rotations_4d = False
ob_cube_017.empty_display_type = 'ARROWS'
ob_cube_017.lineart.crease_threshold = 0.0
ob_cube_016.location = (-5.246e-05, 0.0269, 0.5444)
ob_cube_016.rotation_euler = (0.0, -0.3877, 0.0)
ob_cube_016.scale = (0.02411, 0.5116, 0.004168)
ob_cube_016.lock_rotations_4d = False
ob_cube_016.empty_display_type = 'ARROWS'
ob_cube_016.lineart.crease_threshold = 0.0
ob_cube_015.location = (-5.246e-05, 0.0269, 0.3581)
ob_cube_015.scale = (0.02411, 0.5116, 0.004168)
ob_cube_015.lock_rotations_4d = False
ob_cube_015.empty_display_type = 'ARROWS'
ob_cube_015.lineart.crease_threshold = 0.0
ob_cube_014.location = (-5.246e-05, 0.0269, 0.4124)
ob_cube_014.scale = (0.02411, 0.5116, 0.004168)
ob_cube_014.lock_rotations_4d = False
ob_cube_014.empty_display_type = 'ARROWS'
ob_cube_014.lineart.crease_threshold = 0.0
ob_cube_013.location = (-5.246e-05, 0.0269, 0.3164)
ob_cube_013.rotation_euler = (0.0, 0.3295, 0.0)
ob_cube_013.scale = (0.02411, 0.5116, 0.004168)
ob_cube_013.lock_rotations_4d = False
ob_cube_013.empty_display_type = 'ARROWS'
ob_cube_013.lineart.crease_threshold = 0.0
ob_cube_012.location = (-5.246e-05, 0.0269, 0.2621)
ob_cube_012.rotation_euler = (0.0, 0.2373, 0.0)
ob_cube_012.scale = (0.02411, 0.5116, 0.004168)
ob_cube_012.lock_rotations_4d = False
ob_cube_012.empty_display_type = 'ARROWS'
ob_cube_012.lineart.crease_threshold = 0.0
ob_cube_011.location = (-5.246e-05, 0.0269, 0.07646)
ob_cube_011.scale = (0.02411, 0.5116, 0.004168)
ob_cube_011.lock_rotations_4d = False
ob_cube_011.empty_display_type = 'ARROWS'
ob_cube_011.lineart.crease_threshold = 0.0
ob_cube_010.location = (-5.246e-05, 0.0269, 0.1308)
ob_cube_010.rotation_euler = (0.0, 0.2783, 0.0)
ob_cube_010.scale = (0.02411, 0.5116, 0.004168)
ob_cube_010.lock_rotations_4d = False
ob_cube_010.empty_display_type = 'ARROWS'
ob_cube_010.lineart.crease_threshold = 0.0
ob_cube_009.location = (-5.246e-05, 0.0269, 0.2268)
ob_cube_009.rotation_euler = (0.0, 0.259, 0.0)
ob_cube_009.scale = (0.02411, 0.5116, 0.004168)
ob_cube_009.lock_rotations_4d = False
ob_cube_009.empty_display_type = 'ARROWS'
ob_cube_009.lineart.crease_threshold = 0.0
ob_cube_008.location = (-5.246e-05, 0.0269, 0.1725)
ob_cube_008.rotation_euler = (0.0, 0.2235, 0.0)
ob_cube_008.scale = (0.02411, 0.5116, 0.004168)
ob_cube_008.lock_rotations_4d = False
ob_cube_008.empty_display_type = 'ARROWS'
ob_cube_008.lineart.crease_threshold = 0.0
ob_cube_007.location = (-5.246e-05, 0.0269, -0.1242)
ob_cube_007.rotation_euler = (0.0, 0.1418, 0.0)
ob_cube_007.scale = (0.02538, 0.5116, 0.004133)
ob_cube_007.lock_rotations_4d = False
ob_cube_007.empty_display_type = 'ARROWS'
ob_cube_007.lineart.crease_threshold = 0.0
ob_cube_006.location = (-5.246e-05, 0.0269, -0.06981)
ob_cube_006.rotation_euler = (0.0, 0.2379, 0.0)
ob_cube_006.scale = (0.02749, 0.5116, 0.004069)
ob_cube_006.lock_rotations_4d = False
ob_cube_006.empty_display_type = 'ARROWS'
ob_cube_006.lineart.crease_threshold = 0.0
ob_cube_005.location = (-5.246e-05, 0.0269, 0.02619)
ob_cube_005.rotation_euler = (0.0, 0.3365, 0.0)
ob_cube_005.scale = (0.03039, 0.5116, 0.003972)
ob_cube_005.lock_rotations_4d = False
ob_cube_005.empty_display_type = 'ARROWS'
ob_cube_005.lineart.crease_threshold = 0.0
ob_cube_004.location = (-5.246e-05, 0.0269, -0.02815)
ob_cube_004.rotation_euler = (0.0, 0.2765, 0.0)
ob_cube_004.scale = (0.02855, 0.5116, 0.004035)
ob_cube_004.lock_rotations_4d = False
ob_cube_004.empty_display_type = 'ARROWS'
ob_cube_004.lineart.crease_threshold = 0.0
ob_cube_003.location = (-5.246e-05, 0.0269, -0.2169)
ob_cube_003.scale = (0.02411, 0.5116, 0.004168)
ob_cube_003.lock_rotations_4d = False
ob_cube_003.empty_display_type = 'ARROWS'
ob_cube_003.lineart.crease_threshold = 0.0
ob_cube_002.location = (-5.246e-05, 0.0269, -0.1626)
ob_cube_002.scale = (0.02411, 0.5116, 0.004168)
ob_cube_002.lock_rotations_4d = False
ob_cube_002.empty_display_type = 'ARROWS'
ob_cube_002.lineart.crease_threshold = 0.0
ob_cube_001.location = (-5.246e-05, 0.0269, -0.2586)
ob_cube_001.scale = (0.02411, 0.5116, 0.004168)
ob_cube_001.lock_rotations_4d = False
ob_cube_001.empty_display_type = 'ARROWS'
ob_cube_001.lineart.crease_threshold = 0.0
ob_cylinder.location = (-0.001521, 0.483, 0.3406)
ob_cylinder.scale = (0.00146, 0.00146, 0.2346)
ob_cylinder.lineart.crease_threshold = 0.0

# ---- collection membership
col_collection_1.objects.link(ob_cube_000)
col_collection_1.objects.link(ob_cube_027)
col_collection_1.objects.link(ob_cube_026)
col_collection_1.objects.link(ob_cube_025)
col_collection_1.objects.link(ob_cube_024)
col_collection_1.objects.link(ob_cube_023)
col_collection_1.objects.link(ob_cube_022)
col_collection_1.objects.link(ob_cube_021)
col_collection_1.objects.link(ob_cube_020)
col_collection_1.objects.link(ob_cube_019)
col_collection_1.objects.link(ob_cube_018)
col_collection_1.objects.link(ob_cube_017)
col_collection_1.objects.link(ob_cube_016)
col_collection_1.objects.link(ob_cube_015)
col_collection_1.objects.link(ob_cube_014)
col_collection_1.objects.link(ob_cube_013)
col_collection_1.objects.link(ob_cube_012)
col_collection_1.objects.link(ob_cube_011)
col_collection_1.objects.link(ob_cube_010)
col_collection_1.objects.link(ob_cube_009)
col_collection_1.objects.link(ob_cube_008)
col_collection_1.objects.link(ob_cube_007)
col_collection_1.objects.link(ob_cube_006)
col_collection_1.objects.link(ob_cube_005)
col_collection_1.objects.link(ob_cube_004)
col_collection_1.objects.link(ob_cube_003)
col_collection_1.objects.link(ob_cube_002)
col_collection_1.objects.link(ob_cube_001)
col_collection_1.objects.link(ob_cylinder)

# ---- scene / render settings (as saved in the file)
scene.frame_start = 1; scene.frame_end = 250; scene.frame_set(1)
scene.render.engine = 'BLENDER_EEVEE_NEXT'
scene.render.resolution_percentage = 50
scene.render.dither_intensity = 0.0
scene.cycles.use_denoising = False
scene.cycles.samples = 128
scene.cycles.sampling_pattern = 'TABULATED_SOBOL'
scene.cycles.use_adaptive_sampling = False
scene.cycles.use_light_tree = False
scene.cycles.blur_glossy = 0.0
scene.cycles.sample_clamp_indirect = 0.0
scene.view_settings.view_transform = 'Standard'
bpy.context.view_layer.update()

# ---- added for rendering (the .blend has no active camera and no usable light): camera, sun
cam_auto = bpy.data.cameras.new('AutoCamera')
cam_auto.lens = 50.0
cam_auto.sensor_width = 36.0
cam_auto.clip_end = 1000.0
ob_auto_camera = bpy.data.objects.new('AutoCamera', cam_auto)
scene.collection.objects.link(ob_auto_camera)
ob_auto_camera.location = (1.5106, -1.78588, 1.54687)
ob_auto_camera.rotation_euler = (1.09748, -7.21219e-08, 0.694738)
scene.camera = ob_auto_camera
light_auto_sun = bpy.data.lights.new('AutoSun', 'SUN')
light_auto_sun.energy = 3.0
light_auto_sun.angle = 0.0523599
ob_auto_sun = bpy.data.objects.new('AutoSun', light_auto_sun)
scene.collection.objects.link(ob_auto_sun)
ob_auto_sun.rotation_euler = (0.872665, 0.174533, 0.523599)
bpy.context.view_layer.update()

